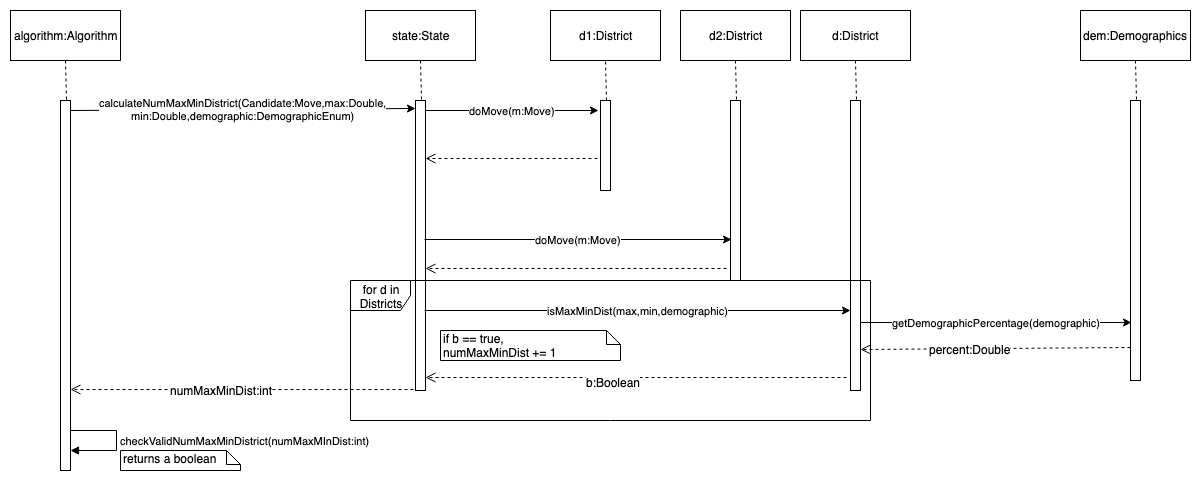

The diagram above was exported from draw.io. Its source (the exported page's mxGraphModel, read from the mxfile embedded in the PNG):
<mxGraphModel dx="918" dy="567" grid="1" gridSize="10" guides="1" tooltips="1" connect="1" arrows="1" fold="1" page="1" pageScale="1" pageWidth="850" pageHeight="1100" math="0" shadow="0">
  <root>
    <mxCell id="0" />
    <mxCell id="1" parent="0" />
    <mxCell id="SBLezehGCsP8Ro4fSs8c-1" value="" style="html=1;points=[];perimeter=orthogonalPerimeter;" vertex="1" parent="1">
      <mxGeometry x="80" y="110" width="10" height="370" as="geometry" />
    </mxCell>
    <mxCell id="SBLezehGCsP8Ro4fSs8c-2" value="algorithm:Algorithm" style="html=1;" vertex="1" parent="1">
      <mxGeometry x="30" y="20" width="110" height="50" as="geometry" />
    </mxCell>
    <mxCell id="SBLezehGCsP8Ro4fSs8c-3" value="" style="endArrow=none;dashed=1;html=1;entryX=0.5;entryY=1;entryDx=0;entryDy=0;exitX=0.6;exitY=-0.004;exitDx=0;exitDy=0;exitPerimeter=0;" edge="1" parent="1" source="SBLezehGCsP8Ro4fSs8c-1" target="SBLezehGCsP8Ro4fSs8c-2">
      <mxGeometry width="50" height="50" relative="1" as="geometry">
        <mxPoint x="-120" y="280" as="sourcePoint" />
        <mxPoint x="-70" y="230" as="targetPoint" />
      </mxGeometry>
    </mxCell>
    <mxCell id="SBLezehGCsP8Ro4fSs8c-4" value="" style="html=1;points=[];perimeter=orthogonalPerimeter;" vertex="1" parent="1">
      <mxGeometry x="435" y="110" width="10" height="290" as="geometry" />
    </mxCell>
    <mxCell id="SBLezehGCsP8Ro4fSs8c-5" value="state:State" style="html=1;" vertex="1" parent="1">
      <mxGeometry x="385" y="20" width="110" height="50" as="geometry" />
    </mxCell>
    <mxCell id="SBLezehGCsP8Ro4fSs8c-6" value="" style="endArrow=none;dashed=1;html=1;entryX=0.5;entryY=1;entryDx=0;entryDy=0;exitX=0.6;exitY=-0.004;exitDx=0;exitDy=0;exitPerimeter=0;" edge="1" parent="1" source="SBLezehGCsP8Ro4fSs8c-4" target="SBLezehGCsP8Ro4fSs8c-5">
      <mxGeometry width="50" height="50" relative="1" as="geometry">
        <mxPoint x="235" y="280" as="sourcePoint" />
        <mxPoint x="285" y="230" as="targetPoint" />
      </mxGeometry>
    </mxCell>
    <mxCell id="SBLezehGCsP8Ro4fSs8c-7" value="calculateNumMaxMinDistrict(Candidate:Move,max:Double,&lt;br&gt;min:Double,demographic:DemographicEnum)&lt;br&gt;" style="endArrow=classic;html=1;exitX=1;exitY=0.026;exitDx=0;exitDy=0;exitPerimeter=0;entryX=0;entryY=0.026;entryDx=0;entryDy=0;entryPerimeter=0;" edge="1" parent="1" source="SBLezehGCsP8Ro4fSs8c-1" target="SBLezehGCsP8Ro4fSs8c-4">
      <mxGeometry width="50" height="50" relative="1" as="geometry">
        <mxPoint x="281" y="130" as="sourcePoint" />
        <mxPoint x="470" y="130" as="targetPoint" />
      </mxGeometry>
    </mxCell>
    <mxCell id="SBLezehGCsP8Ro4fSs8c-8" value="" style="html=1;points=[];perimeter=orthogonalPerimeter;" vertex="1" parent="1">
      <mxGeometry x="620" y="110" width="10" height="90" as="geometry" />
    </mxCell>
    <mxCell id="SBLezehGCsP8Ro4fSs8c-9" value="d1:District" style="html=1;" vertex="1" parent="1">
      <mxGeometry x="570" y="20" width="110" height="50" as="geometry" />
    </mxCell>
    <mxCell id="SBLezehGCsP8Ro4fSs8c-10" value="" style="endArrow=none;dashed=1;html=1;entryX=0.5;entryY=1;entryDx=0;entryDy=0;exitX=0.6;exitY=-0.004;exitDx=0;exitDy=0;exitPerimeter=0;" edge="1" parent="1" source="SBLezehGCsP8Ro4fSs8c-8" target="SBLezehGCsP8Ro4fSs8c-9">
      <mxGeometry width="50" height="50" relative="1" as="geometry">
        <mxPoint x="420" y="280" as="sourcePoint" />
        <mxPoint x="470" y="230" as="targetPoint" />
      </mxGeometry>
    </mxCell>
    <mxCell id="SBLezehGCsP8Ro4fSs8c-11" value="" style="html=1;points=[];perimeter=orthogonalPerimeter;" vertex="1" parent="1">
      <mxGeometry x="870" y="110" width="10" height="290" as="geometry" />
    </mxCell>
    <mxCell id="SBLezehGCsP8Ro4fSs8c-12" value="d:District" style="html=1;" vertex="1" parent="1">
      <mxGeometry x="820" y="20" width="110" height="50" as="geometry" />
    </mxCell>
    <mxCell id="SBLezehGCsP8Ro4fSs8c-13" value="" style="endArrow=none;dashed=1;html=1;entryX=0.5;entryY=1;entryDx=0;entryDy=0;exitX=0.6;exitY=-0.004;exitDx=0;exitDy=0;exitPerimeter=0;" edge="1" parent="1" source="SBLezehGCsP8Ro4fSs8c-11" target="SBLezehGCsP8Ro4fSs8c-12">
      <mxGeometry width="50" height="50" relative="1" as="geometry">
        <mxPoint x="670" y="280" as="sourcePoint" />
        <mxPoint x="720" y="230" as="targetPoint" />
      </mxGeometry>
    </mxCell>
    <mxCell id="SBLezehGCsP8Ro4fSs8c-14" value="" style="html=1;points=[];perimeter=orthogonalPerimeter;" vertex="1" parent="1">
      <mxGeometry x="750" y="110" width="10" height="180" as="geometry" />
    </mxCell>
    <mxCell id="SBLezehGCsP8Ro4fSs8c-15" value="d2:District" style="html=1;" vertex="1" parent="1">
      <mxGeometry x="700" y="20" width="110" height="50" as="geometry" />
    </mxCell>
    <mxCell id="SBLezehGCsP8Ro4fSs8c-16" value="" style="endArrow=none;dashed=1;html=1;entryX=0.5;entryY=1;entryDx=0;entryDy=0;exitX=0.6;exitY=-0.004;exitDx=0;exitDy=0;exitPerimeter=0;" edge="1" parent="1" source="SBLezehGCsP8Ro4fSs8c-14" target="SBLezehGCsP8Ro4fSs8c-15">
      <mxGeometry width="50" height="50" relative="1" as="geometry">
        <mxPoint x="550" y="280" as="sourcePoint" />
        <mxPoint x="600" y="230" as="targetPoint" />
      </mxGeometry>
    </mxCell>
    <mxCell id="SBLezehGCsP8Ro4fSs8c-17" value="doMove(m:Move)" style="endArrow=classic;html=1;exitX=1.1;exitY=0.017;exitDx=0;exitDy=0;exitPerimeter=0;" edge="1" parent="1">
      <mxGeometry width="50" height="50" relative="1" as="geometry">
        <mxPoint x="445" y="120" as="sourcePoint" />
        <mxPoint x="618" y="120" as="targetPoint" />
      </mxGeometry>
    </mxCell>
    <mxCell id="SBLezehGCsP8Ro4fSs8c-18" value="doMove(m:Move)" style="endArrow=classic;html=1;entryX=0.1;entryY=0.772;entryDx=0;entryDy=0;entryPerimeter=0;" edge="1" parent="1" target="SBLezehGCsP8Ro4fSs8c-14">
      <mxGeometry width="50" height="50" relative="1" as="geometry">
        <mxPoint x="444" y="249" as="sourcePoint" />
        <mxPoint x="649" y="240" as="targetPoint" />
      </mxGeometry>
    </mxCell>
    <mxCell id="SBLezehGCsP8Ro4fSs8c-19" value="isMaxMinDist(max,min,demographic)" style="endArrow=classic;html=1;" edge="1" parent="1" target="SBLezehGCsP8Ro4fSs8c-11">
      <mxGeometry width="50" height="50" relative="1" as="geometry">
        <mxPoint x="444" y="320" as="sourcePoint" />
        <mxPoint x="700" y="320" as="targetPoint" />
      </mxGeometry>
    </mxCell>
    <mxCell id="SBLezehGCsP8Ro4fSs8c-20" value="" style="html=1;verticalAlign=bottom;endArrow=open;dashed=1;endSize=8;exitX=-0.2;exitY=0.997;exitDx=0;exitDy=0;exitPerimeter=0;" edge="1" parent="1" source="SBLezehGCsP8Ro4fSs8c-4" target="SBLezehGCsP8Ro4fSs8c-1">
      <mxGeometry relative="1" as="geometry">
        <mxPoint x="380" y="399.5" as="sourcePoint" />
        <mxPoint x="190" y="399.5" as="targetPoint" />
      </mxGeometry>
    </mxCell>
    <mxCell id="SBLezehGCsP8Ro4fSs8c-36" value="numMaxMinDist:int" style="text;html=1;resizable=0;points=[];align=center;verticalAlign=middle;labelBackgroundColor=#ffffff;" vertex="1" connectable="0" parent="SBLezehGCsP8Ro4fSs8c-20">
      <mxGeometry x="0.1254" relative="1" as="geometry">
        <mxPoint as="offset" />
      </mxGeometry>
    </mxCell>
    <mxCell id="SBLezehGCsP8Ro4fSs8c-21" value="" style="html=1;verticalAlign=bottom;endArrow=open;dashed=1;endSize=8;exitX=-0.3;exitY=0.644;exitDx=0;exitDy=0;exitPerimeter=0;" edge="1" parent="1" source="SBLezehGCsP8Ro4fSs8c-8" target="SBLezehGCsP8Ro4fSs8c-4">
      <mxGeometry relative="1" as="geometry">
        <mxPoint x="610" y="170" as="sourcePoint" />
        <mxPoint x="444" y="170" as="targetPoint" />
      </mxGeometry>
    </mxCell>
    <mxCell id="SBLezehGCsP8Ro4fSs8c-22" value="" style="html=1;verticalAlign=bottom;endArrow=open;dashed=1;endSize=8;exitX=-0.4;exitY=0.933;exitDx=0;exitDy=0;exitPerimeter=0;" edge="1" parent="1" source="SBLezehGCsP8Ro4fSs8c-14" target="SBLezehGCsP8Ro4fSs8c-4">
      <mxGeometry relative="1" as="geometry">
        <mxPoint x="710" y="270" as="sourcePoint" />
        <mxPoint x="520" y="270" as="targetPoint" />
      </mxGeometry>
    </mxCell>
    <mxCell id="SBLezehGCsP8Ro4fSs8c-23" value="" style="html=1;verticalAlign=bottom;endArrow=open;dashed=1;endSize=8;exitX=-0.4;exitY=0.954;exitDx=0;exitDy=0;exitPerimeter=0;" edge="1" parent="1" source="SBLezehGCsP8Ro4fSs8c-11" target="SBLezehGCsP8Ro4fSs8c-4">
      <mxGeometry relative="1" as="geometry">
        <mxPoint x="830" y="359.5" as="sourcePoint" />
        <mxPoint x="640" y="359.5" as="targetPoint" />
      </mxGeometry>
    </mxCell>
    <mxCell id="SBLezehGCsP8Ro4fSs8c-33" value="b:Boolean" style="text;html=1;resizable=0;points=[];align=center;verticalAlign=middle;labelBackgroundColor=#ffffff;" vertex="1" connectable="0" parent="SBLezehGCsP8Ro4fSs8c-23">
      <mxGeometry x="0.1116" y="4" relative="1" as="geometry">
        <mxPoint as="offset" />
      </mxGeometry>
    </mxCell>
    <mxCell id="SBLezehGCsP8Ro4fSs8c-27" value="" style="html=1;points=[];perimeter=orthogonalPerimeter;" vertex="1" parent="1">
      <mxGeometry x="1150" y="110" width="10" height="280" as="geometry" />
    </mxCell>
    <mxCell id="SBLezehGCsP8Ro4fSs8c-28" value="dem:Demographics" style="html=1;" vertex="1" parent="1">
      <mxGeometry x="1100" y="20" width="110" height="50" as="geometry" />
    </mxCell>
    <mxCell id="SBLezehGCsP8Ro4fSs8c-29" value="" style="endArrow=none;dashed=1;html=1;entryX=0.5;entryY=1;entryDx=0;entryDy=0;exitX=0.6;exitY=-0.004;exitDx=0;exitDy=0;exitPerimeter=0;" edge="1" parent="1" source="SBLezehGCsP8Ro4fSs8c-27" target="SBLezehGCsP8Ro4fSs8c-28">
      <mxGeometry width="50" height="50" relative="1" as="geometry">
        <mxPoint x="950" y="280" as="sourcePoint" />
        <mxPoint x="1000" y="230" as="targetPoint" />
      </mxGeometry>
    </mxCell>
    <mxCell id="SBLezehGCsP8Ro4fSs8c-30" value="getDemographicPercentage(demographic)" style="endArrow=classic;html=1;entryX=0.1;entryY=0.793;entryDx=0;entryDy=0;entryPerimeter=0;exitX=1;exitY=0.766;exitDx=0;exitDy=0;exitPerimeter=0;" edge="1" parent="1" source="SBLezehGCsP8Ro4fSs8c-11" target="SBLezehGCsP8Ro4fSs8c-27">
      <mxGeometry width="50" height="50" relative="1" as="geometry">
        <mxPoint x="880" y="254" as="sourcePoint" />
        <mxPoint x="970" y="254" as="targetPoint" />
      </mxGeometry>
    </mxCell>
    <mxCell id="SBLezehGCsP8Ro4fSs8c-31" value="" style="html=1;verticalAlign=bottom;endArrow=open;dashed=1;endSize=8;exitX=0;exitY=0.882;exitDx=0;exitDy=0;exitPerimeter=0;entryX=1;entryY=0.859;entryDx=0;entryDy=0;entryPerimeter=0;" edge="1" parent="1" source="SBLezehGCsP8Ro4fSs8c-27" target="SBLezehGCsP8Ro4fSs8c-11">
      <mxGeometry relative="1" as="geometry">
        <mxPoint x="1150" y="320" as="sourcePoint" />
        <mxPoint x="930" y="320" as="targetPoint" />
      </mxGeometry>
    </mxCell>
    <mxCell id="SBLezehGCsP8Ro4fSs8c-32" value="percent:Double" style="text;html=1;resizable=0;points=[];align=center;verticalAlign=middle;labelBackgroundColor=#ffffff;" vertex="1" connectable="0" parent="SBLezehGCsP8Ro4fSs8c-31">
      <mxGeometry x="0.1956" relative="1" as="geometry">
        <mxPoint as="offset" />
      </mxGeometry>
    </mxCell>
    <mxCell id="SBLezehGCsP8Ro4fSs8c-34" value="for d in Districts" style="shape=umlFrame;whiteSpace=wrap;html=1;" vertex="1" parent="1">
      <mxGeometry x="370" y="290" width="520" height="140" as="geometry" />
    </mxCell>
    <mxCell id="SBLezehGCsP8Ro4fSs8c-35" value="if b == true,&lt;br&gt;numMaxMinDist += 1&lt;br&gt;" style="shape=note;whiteSpace=wrap;html=1;size=14;verticalAlign=top;align=left;spacingTop=-6;" vertex="1" parent="1">
      <mxGeometry x="460" y="340" width="180" height="30" as="geometry" />
    </mxCell>
    <mxCell id="SBLezehGCsP8Ro4fSs8c-37" value="checkValidNumMaxMinDistrict(numMaxMInDist:int)" style="edgeStyle=orthogonalEdgeStyle;html=1;align=left;spacingLeft=2;endArrow=block;rounded=0;" edge="1" parent="1">
      <mxGeometry relative="1" as="geometry">
        <mxPoint x="90" y="440" as="sourcePoint" />
        <Array as="points">
          <mxPoint x="136" y="440" />
          <mxPoint x="136" y="460" />
          <mxPoint x="90" y="460" />
        </Array>
        <mxPoint x="90" y="460" as="targetPoint" />
      </mxGeometry>
    </mxCell>
    <mxCell id="SBLezehGCsP8Ro4fSs8c-38" value="returns a boolean" style="shape=note;whiteSpace=wrap;html=1;size=14;verticalAlign=top;align=left;spacingTop=-6;" vertex="1" parent="1">
      <mxGeometry x="140" y="460" width="120" height="20" as="geometry" />
    </mxCell>
  </root>
</mxGraphModel>